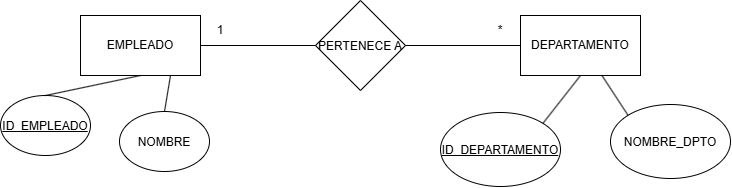

The diagram above was exported from draw.io. Its source (the exported page's mxGraphModel, read from the mxfile embedded in the PNG):
<mxGraphModel dx="1030" dy="562" grid="1" gridSize="10" guides="1" tooltips="1" connect="1" arrows="1" fold="1" page="1" pageScale="1" pageWidth="850" pageHeight="1100" math="0" shadow="0">
  <root>
    <mxCell id="0" />
    <mxCell id="1" parent="0" />
    <mxCell id="kbKlVdMgBTxTUPma2X6N-1" parent="1" style="rounded=0;whiteSpace=wrap;html=1;" value="EMPLEADO" vertex="1">
      <mxGeometry height="60" width="120" x="150" y="120" as="geometry" />
    </mxCell>
    <mxCell id="kbKlVdMgBTxTUPma2X6N-2" parent="1" style="rhombus;whiteSpace=wrap;html=1;shapeInside=1;" value="PERTENECE A" vertex="1">
      <mxGeometry height="90" width="90" x="385" y="105" as="geometry" />
    </mxCell>
    <mxCell id="kbKlVdMgBTxTUPma2X6N-3" parent="1" style="rounded=0;whiteSpace=wrap;html=1;" value="DEPARTAMENTO" vertex="1">
      <mxGeometry height="60" width="120" x="590" y="120" as="geometry" />
    </mxCell>
    <mxCell id="kbKlVdMgBTxTUPma2X6N-4" edge="1" parent="1" source="kbKlVdMgBTxTUPma2X6N-1" style="endArrow=none;html=1;rounded=0;entryX=0;entryY=0.5;entryDx=0;entryDy=0;exitX=1;exitY=0.5;exitDx=0;exitDy=0;" target="kbKlVdMgBTxTUPma2X6N-2" value="">
      <mxGeometry height="50" relative="1" width="50" as="geometry">
        <mxPoint x="400" y="320" as="sourcePoint" />
        <mxPoint x="450" y="270" as="targetPoint" />
      </mxGeometry>
    </mxCell>
    <mxCell id="kbKlVdMgBTxTUPma2X6N-5" edge="1" parent="1" source="kbKlVdMgBTxTUPma2X6N-2" style="endArrow=none;html=1;rounded=0;entryX=0;entryY=0.5;entryDx=0;entryDy=0;exitX=1;exitY=0.5;exitDx=0;exitDy=0;" target="kbKlVdMgBTxTUPma2X6N-3" value="">
      <mxGeometry height="50" relative="1" width="50" as="geometry">
        <mxPoint x="400" y="320" as="sourcePoint" />
        <mxPoint x="450" y="270" as="targetPoint" />
      </mxGeometry>
    </mxCell>
    <mxCell id="kbKlVdMgBTxTUPma2X6N-6" parent="1" style="ellipse;whiteSpace=wrap;html=1;shapeInside=1;" value="&lt;div style=&quot;&quot;&gt;&lt;span style=&quot;background-color: transparent; color: light-dark(rgb(0, 0, 0), rgb(255, 255, 255));&quot;&gt;&lt;u style=&quot;&quot;&gt;ID_EMPLEADO&lt;/u&gt;&lt;/span&gt;&lt;/div&gt;" vertex="1">
      <mxGeometry height="60" width="90" x="70" y="200" as="geometry" />
    </mxCell>
    <mxCell id="kbKlVdMgBTxTUPma2X6N-7" parent="1" style="ellipse;whiteSpace=wrap;html=1;shapeInside=1;" value="NOMBRE" vertex="1">
      <mxGeometry height="60" width="90" x="189" y="216" as="geometry" />
    </mxCell>
    <mxCell id="kbKlVdMgBTxTUPma2X6N-8" parent="1" style="ellipse;whiteSpace=wrap;html=1;shapeInside=1;" value="&lt;u&gt;ID_DEPARTAMENTO&lt;/u&gt;" vertex="1">
      <mxGeometry height="74" width="120" x="510" y="217" as="geometry" />
    </mxCell>
    <mxCell id="kbKlVdMgBTxTUPma2X6N-9" parent="1" style="ellipse;whiteSpace=wrap;html=1;shapeInside=1;" value="NOMBRE_DPTO" vertex="1">
      <mxGeometry height="74" width="120" x="680" y="209" as="geometry" />
    </mxCell>
    <mxCell id="kbKlVdMgBTxTUPma2X6N-10" edge="1" parent="1" source="kbKlVdMgBTxTUPma2X6N-8" style="endArrow=none;html=1;rounded=0;exitX=1;exitY=0;exitDx=0;exitDy=0;entryX=0.5;entryY=1;entryDx=0;entryDy=0;" target="kbKlVdMgBTxTUPma2X6N-3" value="">
      <mxGeometry height="50" relative="1" width="50" as="geometry">
        <mxPoint x="600" y="224" as="sourcePoint" />
        <mxPoint x="650" y="174" as="targetPoint" />
      </mxGeometry>
    </mxCell>
    <mxCell id="kbKlVdMgBTxTUPma2X6N-12" edge="1" parent="1" source="kbKlVdMgBTxTUPma2X6N-9" style="endArrow=none;html=1;rounded=0;entryX=0.68;entryY=1.003;entryDx=0;entryDy=0;entryPerimeter=0;exitX=0;exitY=0;exitDx=0;exitDy=0;" target="kbKlVdMgBTxTUPma2X6N-3" value="">
      <mxGeometry height="50" relative="1" width="50" as="geometry">
        <mxPoint x="400" y="320" as="sourcePoint" />
        <mxPoint x="450" y="270" as="targetPoint" />
      </mxGeometry>
    </mxCell>
    <mxCell id="kbKlVdMgBTxTUPma2X6N-13" edge="1" parent="1" source="kbKlVdMgBTxTUPma2X6N-7" style="endArrow=none;html=1;rounded=0;entryX=0.75;entryY=1;entryDx=0;entryDy=0;exitX=0.5;exitY=0;exitDx=0;exitDy=0;" target="kbKlVdMgBTxTUPma2X6N-1" value="">
      <mxGeometry height="50" relative="1" width="50" as="geometry">
        <mxPoint x="400" y="320" as="sourcePoint" />
        <mxPoint x="450" y="270" as="targetPoint" />
      </mxGeometry>
    </mxCell>
    <mxCell id="kbKlVdMgBTxTUPma2X6N-14" edge="1" parent="1" source="kbKlVdMgBTxTUPma2X6N-6" style="endArrow=none;html=1;rounded=0;entryX=0.5;entryY=1;entryDx=0;entryDy=0;exitX=0.5;exitY=0;exitDx=0;exitDy=0;" target="kbKlVdMgBTxTUPma2X6N-1" value="">
      <mxGeometry height="50" relative="1" width="50" as="geometry">
        <mxPoint x="400" y="320" as="sourcePoint" />
        <mxPoint x="450" y="270" as="targetPoint" />
      </mxGeometry>
    </mxCell>
    <mxCell id="kbKlVdMgBTxTUPma2X6N-15" parent="1" style="text;html=1;whiteSpace=wrap;strokeColor=none;fillColor=none;align=center;verticalAlign=middle;rounded=0;" value="1" vertex="1">
      <mxGeometry height="30" width="60" x="260" y="120" as="geometry" />
    </mxCell>
    <mxCell id="kbKlVdMgBTxTUPma2X6N-16" parent="1" style="text;html=1;whiteSpace=wrap;strokeColor=none;fillColor=none;align=center;verticalAlign=middle;rounded=0;" value="*" vertex="1">
      <mxGeometry height="30" width="60" x="540" y="120" as="geometry" />
    </mxCell>
  </root>
</mxGraphModel>